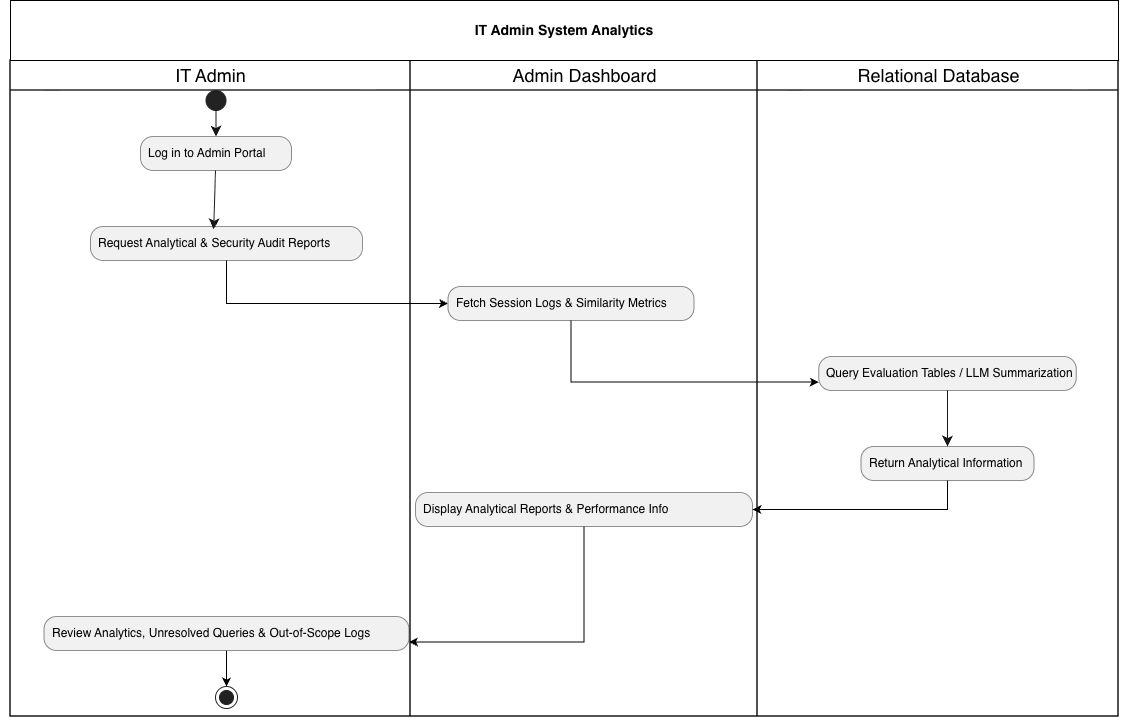

The diagram above was exported from draw.io. Its source (the exported page's mxGraphModel, read from the mxfile embedded in the PNG):
<mxGraphModel dx="1704" dy="993" grid="1" gridSize="10" guides="1" tooltips="1" connect="1" arrows="1" fold="1" page="1" pageScale="1" pageWidth="850" pageHeight="1100" math="0" shadow="0">
  <root>
    <mxCell id="0" />
    <mxCell id="1" parent="0" />
    <UserObject label="" plantUmlData="{&#10;  &quot;data&quot;: &quot;@startuml\nskinparam style strictuml\ntitle Activity Diagram 2: IT Admin Knowledge Management &amp; System Audit\n\n|IT Admin|\nstart\n:Log in to Admin Portal;\nif (Select Admin Task) then (Knowledge Base Management)\n\n  |IT Admin|\n  :Upload or Update Support Document;\n\n  |Admin Dashboard|\n  :Trigger Data Ingestion Pipeline (ingest.py);\n\n  |Ingestion Pipeline &amp; Vector DB|\n  :Process Document (Chunking &amp; Embedding);\n  :Upsert Vectors into Qdrant DB;\n\n  |Relational Database|\n  :Update KNOWLEDGE_DOCUMENTS Table;\n\n  |Admin Dashboard|\n  :Display Ingestion Success Status;\n\nelse (System Audit &amp; Analytics)\n\n  |IT Admin|\n  :Request Analytical &amp; Security Audit Reports;\n\n  |Admin Dashboard|\n  :Fetch Session Logs &amp; Similarity Metrics;\n\n  |Relational Database|\n  :Query CONVERSATIONS, MESSAGES &amp; Evaluation Tables;\n  :Return Session Data &amp; Guardrail Flags;\n\n  |Admin Dashboard|\n  :Generate Analytical Reports &amp; Performance Dashboard;\n\n  |IT Admin|\n  :Review Analytics, Unresolved Queries &amp; Out-of-Scope Logs;\n\nendif\n\nstop\n@enduml\n&quot;,&#10;  &quot;config&quot;: null&#10;}" id="4ndRA3q4wGJkQ2f2vHQj-1">
      <mxCell connectable="0" parent="1" style="group;transparentBounds=1;editIcon=1;lockedGroup=0;groupPadding=10;" vertex="1">
        <mxGeometry as="geometry" />
      </mxCell>
    </UserObject>
    <UserObject label="IT Admin" plantUmlId="lane_65" plantUmlBaseStyle="swimlane;collapsible=0;startSize=30;fillColor=none;swimlaneFillColor=none;strokeColor=#181818;strokeWidth=1.5;fontColor=#000000;fontSize=18;fontStyle=0;html=1;" plantUmlBaseValue="IT Admin" id="4ndRA3q4wGJkQ2f2vHQj-2">
      <mxCell parent="4ndRA3q4wGJkQ2f2vHQj-1" style="swimlane;collapsible=0;startSize=30;fillColor=none;swimlaneFillColor=none;strokeColor=#181818;strokeWidth=1.5;fontColor=#000000;fontSize=18;fontStyle=0;html=1;" vertex="1">
        <mxGeometry height="656" width="400" x="270" y="190" as="geometry" />
      </mxCell>
    </UserObject>
    <UserObject label="Request Analytical &amp; Security Audit Reports" plantUmlId="action_35" plantUmlBaseStyle="rounded=1;absoluteArcSize=1;arcSize=25;fillColor=#F1F1F1;strokeColor=#181818;strokeWidth=0.5;whiteSpace=wrap;fontSize=12;align=left;spacingLeft=6;" plantUmlBaseValue="Request Analytical &amp; Security Audit Reports" id="4ndRA3q4wGJkQ2f2vHQj-28">
      <mxCell parent="4ndRA3q4wGJkQ2f2vHQj-2" style="rounded=1;absoluteArcSize=1;arcSize=25;fillColor=#F1F1F1;strokeColor=#181818;strokeWidth=0.5;whiteSpace=wrap;fontSize=12;align=left;spacingLeft=6;" vertex="1">
        <mxGeometry height="34" width="272" x="80" y="166" as="geometry" />
      </mxCell>
    </UserObject>
    <mxCell id="4ndRA3q4wGJkQ2f2vHQj-56" edge="1" parent="4ndRA3q4wGJkQ2f2vHQj-2" source="4ndRA3q4wGJkQ2f2vHQj-40" style="edgeStyle=orthogonalEdgeStyle;rounded=0;orthogonalLoop=1;jettySize=auto;html=1;exitX=0.5;exitY=1;exitDx=0;exitDy=0;entryX=0.5;entryY=0;entryDx=0;entryDy=0;fontFamily=Helvetica;fontSize=11;fontColor=default;labelBackgroundColor=default;resizable=0;" target="4ndRA3q4wGJkQ2f2vHQj-47">
      <mxGeometry relative="1" as="geometry" />
    </mxCell>
    <UserObject label="Review Analytics, Unresolved Queries &amp; Out-of-Scope Logs" plantUmlId="action_54" plantUmlBaseStyle="rounded=1;absoluteArcSize=1;arcSize=25;fillColor=#F1F1F1;strokeColor=#181818;strokeWidth=0.5;whiteSpace=wrap;fontSize=12;align=left;spacingLeft=6;" plantUmlBaseValue="Review Analytics, Unresolved Queries &amp; Out-of-Scope Logs" id="4ndRA3q4wGJkQ2f2vHQj-40">
      <mxCell parent="4ndRA3q4wGJkQ2f2vHQj-2" style="rounded=1;absoluteArcSize=1;arcSize=25;fillColor=#F1F1F1;strokeColor=#181818;strokeWidth=0.5;whiteSpace=wrap;fontSize=12;align=left;spacingLeft=6;" vertex="1">
        <mxGeometry height="34" width="365" x="33.5" y="556" as="geometry" />
      </mxCell>
    </UserObject>
    <UserObject label="Log in to Admin Portal" plantUmlId="action_2" plantUmlBaseStyle="rounded=1;absoluteArcSize=1;arcSize=25;fillColor=#F1F1F1;strokeColor=#181818;strokeWidth=0.5;whiteSpace=wrap;fontSize=12;align=left;spacingLeft=6;" plantUmlBaseValue="Log in to Admin Portal" id="4ndRA3q4wGJkQ2f2vHQj-8">
      <mxCell parent="4ndRA3q4wGJkQ2f2vHQj-2" style="rounded=1;absoluteArcSize=1;arcSize=25;fillColor=#F1F1F1;strokeColor=#181818;strokeWidth=0.5;whiteSpace=wrap;fontSize=12;align=left;spacingLeft=6;" vertex="1">
        <mxGeometry height="34" width="151" x="130" y="76" as="geometry" />
      </mxCell>
    </UserObject>
    <UserObject label="" plantUmlId="e_3" plantUmlBaseStyle="endArrow=classic;endSize=8;strokeColor=#181818;entryX=0.5;entryY=0;entryDx=0;entryDy=0;curved=0;rounded=0;fontSize=11;sourcePerimeterSpacing=0;targetPerimeterSpacing=0;" plantUmlBaseValue="" id="4ndRA3q4wGJkQ2f2vHQj-9">
      <mxCell edge="1" parent="4ndRA3q4wGJkQ2f2vHQj-2" source="4ndRA3q4wGJkQ2f2vHQj-8" style="endArrow=classic;endSize=8;strokeColor=#181818;entryX=0.453;entryY=0.083;entryDx=0;entryDy=0;curved=0;rounded=0;fontSize=11;sourcePerimeterSpacing=0;targetPerimeterSpacing=0;entryPerimeter=0;" target="4ndRA3q4wGJkQ2f2vHQj-28">
        <mxGeometry relative="1" as="geometry">
          <mxPoint x="104" y="104" as="sourcePoint" />
          <mxPoint x="104" y="124" as="targetPoint" />
        </mxGeometry>
      </mxCell>
    </UserObject>
    <UserObject label="" plantUmlId="start_0" plantUmlBaseStyle="ellipse;fillColor=#222222;strokeColor=#222222;" plantUmlBaseValue="" id="4ndRA3q4wGJkQ2f2vHQj-6">
      <mxCell parent="4ndRA3q4wGJkQ2f2vHQj-2" style="ellipse;fillColor=#222222;strokeColor=#222222;" vertex="1">
        <mxGeometry height="20" width="20" x="195.5" y="30" as="geometry" />
      </mxCell>
    </UserObject>
    <UserObject label="" plantUmlId="e_1" plantUmlBaseStyle="endArrow=classic;endSize=8;strokeColor=#181818;curved=0;rounded=0;fontSize=11;sourcePerimeterSpacing=0;targetPerimeterSpacing=0;" plantUmlBaseValue="" id="4ndRA3q4wGJkQ2f2vHQj-7">
      <mxCell edge="1" parent="4ndRA3q4wGJkQ2f2vHQj-2" source="4ndRA3q4wGJkQ2f2vHQj-6" style="endArrow=classic;endSize=8;strokeColor=#181818;curved=0;rounded=0;fontSize=11;sourcePerimeterSpacing=0;targetPerimeterSpacing=0;" target="4ndRA3q4wGJkQ2f2vHQj-8">
        <mxGeometry relative="1" as="geometry">
          <mxPoint x="104" y="50" as="sourcePoint" />
          <mxPoint x="104" y="70" as="targetPoint" />
        </mxGeometry>
      </mxCell>
    </UserObject>
    <UserObject label="" plantUmlId="stop_64" plantUmlBaseStyle="ellipse;shape=endState;fillColor=#222222;strokeColor=#222222;" plantUmlBaseValue="" id="4ndRA3q4wGJkQ2f2vHQj-47">
      <mxCell parent="4ndRA3q4wGJkQ2f2vHQj-2" style="ellipse;shape=endState;fillColor=#222222;strokeColor=#222222;" vertex="1">
        <mxGeometry height="22" width="22" x="205" y="626" as="geometry" />
      </mxCell>
    </UserObject>
    <UserObject label="Admin Dashboard" plantUmlId="lane_66" plantUmlBaseStyle="swimlane;collapsible=0;startSize=30;fillColor=none;swimlaneFillColor=none;strokeColor=#181818;strokeWidth=1.5;fontColor=#000000;fontSize=18;fontStyle=0;html=1;" plantUmlBaseValue="Admin Dashboard" id="4ndRA3q4wGJkQ2f2vHQj-3">
      <mxCell parent="4ndRA3q4wGJkQ2f2vHQj-1" style="swimlane;collapsible=0;startSize=30;fillColor=none;swimlaneFillColor=none;strokeColor=#181818;strokeWidth=1.5;fontColor=#000000;fontSize=18;fontStyle=0;html=1;" vertex="1">
        <mxGeometry height="656" width="347" x="670" y="190" as="geometry" />
      </mxCell>
    </UserObject>
    <UserObject label="Fetch Session Logs &amp; Similarity Metrics" plantUmlId="action_37" plantUmlBaseStyle="rounded=1;absoluteArcSize=1;arcSize=25;fillColor=#F1F1F1;strokeColor=#181818;strokeWidth=0.5;whiteSpace=wrap;fontSize=12;align=left;spacingLeft=6;" plantUmlBaseValue="Fetch Session Logs &amp; Similarity Metrics" id="4ndRA3q4wGJkQ2f2vHQj-29">
      <mxCell parent="4ndRA3q4wGJkQ2f2vHQj-3" style="rounded=1;absoluteArcSize=1;arcSize=25;fillColor=#F1F1F1;strokeColor=#181818;strokeWidth=0.5;whiteSpace=wrap;fontSize=12;align=left;spacingLeft=6;" vertex="1">
        <mxGeometry height="34" width="246" x="37.5" y="226" as="geometry" />
      </mxCell>
    </UserObject>
    <UserObject label="Display Analytical Reports &amp; Performance Info" plantUmlId="action_49" plantUmlBaseStyle="rounded=1;absoluteArcSize=1;arcSize=25;fillColor=#F1F1F1;strokeColor=#181818;strokeWidth=0.5;whiteSpace=wrap;fontSize=12;align=left;spacingLeft=6;" plantUmlBaseValue="Generate Analytical Reports &amp; Performance Dashboard" id="4ndRA3q4wGJkQ2f2vHQj-37">
      <mxCell parent="4ndRA3q4wGJkQ2f2vHQj-3" style="rounded=1;absoluteArcSize=1;arcSize=25;fillColor=#F1F1F1;strokeColor=#181818;strokeWidth=0.5;whiteSpace=wrap;fontSize=12;align=left;spacingLeft=6;" vertex="1">
        <mxGeometry height="34" width="337" x="5" y="432" as="geometry" />
      </mxCell>
    </UserObject>
    <UserObject label="Relational Database" plantUmlId="lane_68" plantUmlBaseStyle="swimlane;collapsible=0;startSize=30;fillColor=none;swimlaneFillColor=none;strokeColor=#181818;strokeWidth=1.5;fontColor=#000000;fontSize=18;fontStyle=0;html=1;" plantUmlBaseValue="Relational Database" id="4ndRA3q4wGJkQ2f2vHQj-5">
      <mxCell parent="4ndRA3q4wGJkQ2f2vHQj-1" style="swimlane;collapsible=0;startSize=30;fillColor=none;swimlaneFillColor=none;strokeColor=#181818;strokeWidth=1.5;fontColor=#000000;fontSize=18;fontStyle=0;html=1;" vertex="1">
        <mxGeometry height="656" width="361" x="1017" y="190" as="geometry" />
      </mxCell>
    </UserObject>
    <UserObject label="Query Evaluation Tables / LLM Summarization" plantUmlId="action_42" plantUmlBaseStyle="rounded=1;absoluteArcSize=1;arcSize=25;fillColor=#F1F1F1;strokeColor=#181818;strokeWidth=0.5;whiteSpace=wrap;fontSize=12;align=left;spacingLeft=6;" plantUmlBaseValue="Query CONVERSATIONS, MESSAGES &amp; Evaluation Tables" id="4ndRA3q4wGJkQ2f2vHQj-32">
      <mxCell parent="4ndRA3q4wGJkQ2f2vHQj-5" style="rounded=1;absoluteArcSize=1;arcSize=25;fillColor=#F1F1F1;strokeColor=#181818;strokeWidth=0.5;whiteSpace=wrap;fontSize=12;align=left;spacingLeft=6;" vertex="1">
        <mxGeometry height="34" width="257.5" x="61.25" y="296" as="geometry" />
      </mxCell>
    </UserObject>
    <UserObject label="Return Analytical Information " plantUmlId="action_46" plantUmlBaseStyle="rounded=1;absoluteArcSize=1;arcSize=25;fillColor=#F1F1F1;strokeColor=#181818;strokeWidth=0.5;whiteSpace=wrap;fontSize=12;align=left;spacingLeft=6;" plantUmlBaseValue="Return Session Data &amp; Guardrail Flags" id="4ndRA3q4wGJkQ2f2vHQj-35">
      <mxCell parent="4ndRA3q4wGJkQ2f2vHQj-5" style="rounded=1;absoluteArcSize=1;arcSize=25;fillColor=#F1F1F1;strokeColor=#181818;strokeWidth=0.5;whiteSpace=wrap;fontSize=12;align=left;spacingLeft=6;" vertex="1">
        <mxGeometry height="34" width="173" x="103.5" y="386" as="geometry" />
      </mxCell>
    </UserObject>
    <UserObject label="" plantUmlId="e_47" plantUmlBaseStyle="endArrow=classic;endSize=8;strokeColor=#181818;curved=0;rounded=0;fontSize=11;sourcePerimeterSpacing=0;targetPerimeterSpacing=0;" plantUmlBaseValue="" id="4ndRA3q4wGJkQ2f2vHQj-36">
      <mxCell edge="1" parent="4ndRA3q4wGJkQ2f2vHQj-5" source="4ndRA3q4wGJkQ2f2vHQj-32" style="endArrow=classic;endSize=8;strokeColor=#181818;curved=0;rounded=0;fontSize=11;sourcePerimeterSpacing=0;targetPerimeterSpacing=0;" target="4ndRA3q4wGJkQ2f2vHQj-35">
        <mxGeometry relative="1" as="geometry">
          <mxPoint x="463" y="310" as="sourcePoint" />
          <mxPoint x="463" y="330" as="targetPoint" />
        </mxGeometry>
      </mxCell>
    </UserObject>
    <mxCell id="4ndRA3q4wGJkQ2f2vHQj-49" edge="1" parent="4ndRA3q4wGJkQ2f2vHQj-1" source="4ndRA3q4wGJkQ2f2vHQj-28" style="edgeStyle=orthogonalEdgeStyle;rounded=0;orthogonalLoop=1;jettySize=auto;html=1;exitX=0.5;exitY=1;exitDx=0;exitDy=0;entryX=0;entryY=0.5;entryDx=0;entryDy=0;fontFamily=Helvetica;fontSize=11;fontColor=default;labelBackgroundColor=default;resizable=0;" target="4ndRA3q4wGJkQ2f2vHQj-29">
      <mxGeometry relative="1" as="geometry" />
    </mxCell>
    <mxCell id="4ndRA3q4wGJkQ2f2vHQj-50" edge="1" parent="4ndRA3q4wGJkQ2f2vHQj-1" source="4ndRA3q4wGJkQ2f2vHQj-29" style="edgeStyle=orthogonalEdgeStyle;rounded=0;orthogonalLoop=1;jettySize=auto;html=1;exitX=0.5;exitY=1;exitDx=0;exitDy=0;entryX=0;entryY=0.75;entryDx=0;entryDy=0;fontFamily=Helvetica;fontSize=11;fontColor=default;labelBackgroundColor=default;resizable=0;" target="4ndRA3q4wGJkQ2f2vHQj-32">
      <mxGeometry relative="1" as="geometry" />
    </mxCell>
    <mxCell id="4ndRA3q4wGJkQ2f2vHQj-51" edge="1" parent="4ndRA3q4wGJkQ2f2vHQj-1" source="4ndRA3q4wGJkQ2f2vHQj-35" style="edgeStyle=orthogonalEdgeStyle;rounded=0;orthogonalLoop=1;jettySize=auto;html=1;exitX=0.5;exitY=1;exitDx=0;exitDy=0;entryX=1;entryY=0.5;entryDx=0;entryDy=0;fontFamily=Helvetica;fontSize=11;fontColor=default;labelBackgroundColor=default;resizable=0;" target="4ndRA3q4wGJkQ2f2vHQj-37">
      <mxGeometry relative="1" as="geometry" />
    </mxCell>
    <mxCell id="4ndRA3q4wGJkQ2f2vHQj-60" edge="1" parent="4ndRA3q4wGJkQ2f2vHQj-1" source="4ndRA3q4wGJkQ2f2vHQj-37" style="edgeStyle=orthogonalEdgeStyle;rounded=0;orthogonalLoop=1;jettySize=auto;html=1;exitX=0.5;exitY=1;exitDx=0;exitDy=0;entryX=1;entryY=0.75;entryDx=0;entryDy=0;fontFamily=Helvetica;fontSize=11;fontColor=default;labelBackgroundColor=default;resizable=0;" target="4ndRA3q4wGJkQ2f2vHQj-40">
      <mxGeometry relative="1" as="geometry" />
    </mxCell>
    <mxCell id="4ndRA3q4wGJkQ2f2vHQj-57" parent="1" style="rounded=0;whiteSpace=wrap;html=1;" value="&lt;span style=&quot;font-size: 14px; font-weight: 700; color: light-dark(rgb(0, 0, 0), rgb(255, 255, 255));&quot;&gt;IT Admin System Analytics&lt;/span&gt;" vertex="1">
      <mxGeometry height="60" width="1108" x="270" y="130" as="geometry" />
    </mxCell>
  </root>
</mxGraphModel>